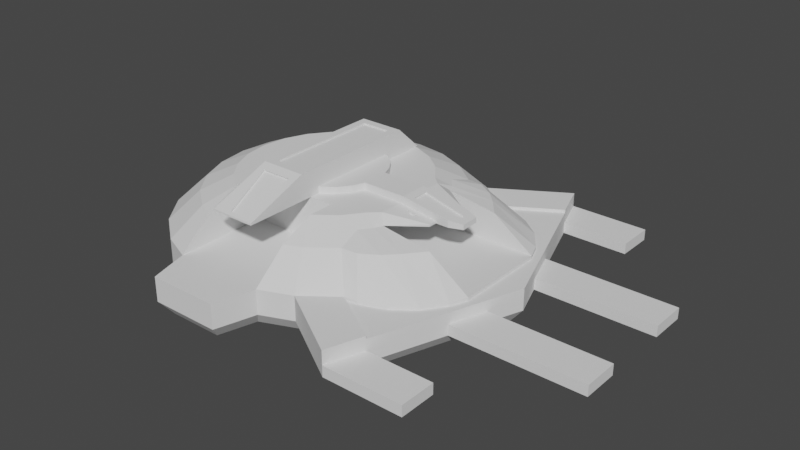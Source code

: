 # Source: hub.blend  (saved by Blender 2.82.7; exported with 4.5.12 LTS)
import bpy
from mathutils import Matrix  # noqa: F401  (used for matrix-valued properties, if any)

bpy.ops.wm.read_factory_settings(use_empty=True)
scene = bpy.context.scene
scene.name = 'Scene'

# ---- collections
col_collection = bpy.data.collections.new('Collection'); scene.collection.children.link(col_collection)

# ---- world
world_world = bpy.data.worlds.new('World'); scene.world = world_world
world_world.use_nodes = True; world_world.node_tree.nodes.clear()
_N = world_world.node_tree.nodes; _L = world_world.node_tree.links
n0 = _N.new('ShaderNodeOutputWorld'); n0.name = 'World Output'; n0.location = (300, 300)
n1 = _N.new('ShaderNodeBackground'); n1.name = 'Background'; n1.location = (10, 300)
n1.inputs[0].default_value = (0.05088, 0.05088, 0.05088, 1.0)
_L.new(n1.outputs[0], n0.inputs[0])
n0.is_active_output = True
world_world.color = (0.05088, 0.05088, 0.05088)
world_world.use_sun_shadow = False
world_world.sun_shadow_jitter_overblur = 0.0

# ---- meshes
me_duel_disk_base = bpy.data.meshes.new('Duel Disk Base')
me_duel_disk_base.from_pydata([(-24.18, -130.2, 0.0), (-32.0, -38.25, 0.0), (-32.0, -102.6, 0.0), (32.0, -38.25, 0.0), (24.18, -130.2, 0.0), (32.0, -102.6, 0.0), (-32.0, -56.07, 30.1), (-43.25, -74.91, 19.9), (-32.0, -79.57, 19.9), (43.25, -74.91, 19.9), (32.0, -56.07, 30.1), (32.0, -79.57, 19.9), (-45.68, -45.68, 30.1), (-61.16, -61.16, 19.9), (45.68, -45.68, 30.1), (61.16, -61.16, 19.9), (53.42, -53.42, 25.0), (32.0, -38.25, 30.1), (-32.0, -38.25, 30.1), (15.55, -38.25, 30.1), (-15.55, -38.25, 30.1), (17.75, 30.74, 34.9), (25.1, 25.1, 30.1), (17.75, 30.74, 30.1), (25.1, 25.1, 34.9), (30.74, 17.75, 34.9), (30.74, 17.75, 30.1), (31.66, 15.55, 34.9), (31.66, 15.55, 30.1), (30.74, -17.75, 30.1), (25.1, -25.1, 34.9), (25.1, -25.1, 30.1), (30.74, -17.75, 34.9), (17.75, -30.74, 30.1), (17.75, -30.74, 34.9), (59.43, -45.6, 25.0), (-55.95, -32.3, 30.1), (-74.91, -43.25, 19.9), (45.68, 45.68, 30.1), (43.25, 74.91, 19.9), (32.3, 55.95, 30.1), (53.42, 53.42, 25.0), (61.16, 61.16, 19.9), (-54.0, -93.53, 0.0), (-76.37, -76.37, 0.0), (-74.91, 43.25, 19.9), (-76.37, 76.37, 0.0), (-93.53, 54.0, 0.0), (-61.16, 61.16, 19.9), (-104.3, -27.95, 0.0), (-86.5, 2.256e-14, 19.9), (-108.0, 2.256e-14, 0.0), (-83.55, -22.39, 19.9), (-93.53, -54.0, 0.0), (-83.55, 22.39, 19.9), (-104.3, 27.95, 0.0), (-43.25, 74.91, 19.9), (-27.95, 104.3, 0.0), (-54.0, 93.53, 0.0), (-22.39, 83.55, 19.9), (1.128e-14, 108.0, 0.0), (1.128e-14, 86.5, 19.9), (54.0, -93.53, 0.0), (27.95, 104.3, 0.0), (22.39, 83.55, 19.9), (54.0, 93.53, 0.0), (76.37, 76.37, 0.0), (-62.4, -16.72, 30.1), (-55.95, 32.3, 30.1), (-45.68, 45.68, 30.1), (-32.3, 55.95, 30.1), (-64.6, 2.256e-14, 30.1), (-62.4, 16.72, 30.1), (16.72, 62.4, 30.1), (-16.72, 62.4, 30.1), (-15.55, 62.55, 30.1), (5.64e-15, 64.6, 30.1), (15.55, 62.55, 30.1), (39.07, 32.0, 0.0), (39.07, -32.0, 25.0), (39.07, -32.0, 0.0), (39.07, 32.0, 25.0), (131.1, 32.0, -2.1), (131.1, -32.0, 0.0), (131.1, -32.0, -2.1), (131.1, 32.0, 0.0), (-15.55, -88.62, 30.1), (15.55, -88.62, 30.1), (-10.11, -40.23, 47.6), (10.11, -40.23, 46.4), (-10.11, -40.23, 46.4), (10.11, -40.23, 47.6), (10.11, 40.23, 47.6), (-10.11, 40.23, 46.4), (10.11, 40.23, 46.4), (-10.11, 40.23, 47.6), (85.22, -75.13, 0.0), (72.32, -60.37, 19.9), (101.9, -68.85, 0.0), (83.67, -53.31, 19.9), (116.1, -58.0, 0.0), (91.94, -45.0, 19.9), (126.5, -43.5, 0.0), (102.6, -32.0, 19.9), (65.43, -37.78, 25.0), (67.82, -32.0, 25.0), (76.37, -76.37, 0.0), (91.94, 45.0, 19.9), (83.67, 53.31, 19.9), (65.43, 37.78, 25.0), (126.5, 43.5, 0.0), (102.6, 32.0, 19.9), (72.32, 60.37, 19.9), (85.22, 75.13, 0.0), (116.1, 58.0, 0.0), (101.9, 68.85, 0.0), (67.82, 32.0, 25.0), (59.43, 45.6, 25.0), (85.22, -75.13, -2.1), (76.37, -76.37, -2.1), (126.5, -43.5, -2.1), (116.1, -58.0, -2.1), (101.9, -68.85, -2.1), (85.22, 75.13, -2.1), (76.37, 76.37, -2.1), (101.9, 68.85, -2.1), (116.1, 58.0, -2.1), (126.5, 43.5, -2.1), (98.49, 9.65, 25.0), (89.7, -9.65, 25.0), (89.7, 9.65, 25.0), (98.49, -9.65, 25.0), (107.5, 6.245, 25.0), (107.5, -6.245, 25.0), (89.7, 15.55, 25.0), (89.7, -15.55, 25.0), (89.7, 9.65, 26.5), (98.49, 9.65, 29.76), (62.55, 9.65, 30.1), (64.6, 9.65, 34.9), (34.1, 9.65, 30.1), (34.1, 9.65, 34.9), (55.95, 32.3, 30.1), (34.1, -9.65, 30.1), (62.55, -9.65, 30.1), (55.95, -32.3, 30.1), (62.41, -26.51, 30.1), (62.55, -15.55, 30.1), (15.55, -31.66, 30.1), (31.66, -15.55, 30.1), (-15.55, -45.68, 47.6), (-15.55, 45.68, 47.6), (15.55, -45.68, 47.6), (15.55, 45.68, 47.6), (-15.55, -88.62, 31.31), (-3.888, -86.03, 32.29), (15.55, -88.62, 31.31), (-10.56, -51.44, 45.42), (3.888, -86.03, 32.29), (10.56, -51.44, 45.42), (-3.888, -85.61, 31.17), (10.56, -51.02, 44.29), (-10.56, -51.02, 44.29), (3.888, -85.61, 31.17), (-35.5, 0.0, 30.1), (-34.29, -9.188, 30.1), (-30.74, -17.75, 30.1), (-25.1, -25.1, 30.1), (-17.75, -30.74, 30.1), (-15.55, -31.66, 30.1), (-34.29, 9.188, 30.1), (-30.74, 17.75, 30.1), (-25.1, 25.1, 30.1), (-17.75, 30.74, 30.1), (-15.55, 31.66, 30.1), (15.55, -31.66, 34.9), (15.55, 31.66, 34.9), (15.55, 31.66, 30.1), (15.55, 64.6, 30.1), (-15.55, 64.6, 30.1), (-34.29, -9.188, 34.9), (-34.29, 9.188, 34.9), (-35.5, -1.183e-31, 34.9), (-30.74, -17.75, 34.9), (-30.74, 17.75, 34.9), (-25.1, -25.1, 34.9), (-25.1, 25.1, 34.9), (-17.75, -30.74, 34.9), (-17.75, 30.74, 34.9), (-15.55, -31.66, 34.9), (-15.55, 31.66, 34.9), (104.0, -124.1, 1.708e-15), (112.9, -98.69, 1.674e-15), (112.9, 98.69, -9.421e-16), (112.9, 98.69, -2.1), (104.0, 124.1, -8.54e-16), (107.5, -6.245, 28.38), (107.5, 6.245, 28.38), (98.49, -9.65, 29.76), (69.97, -5.575, 34.09), (64.6, -9.65, 34.9), (102.2, -1.688, 29.2), (102.2, 1.688, 29.2), (69.97, 5.575, 34.09), (102.0, -1.688, 28.01), (69.79, 5.575, 32.9), (69.79, -5.575, 32.9), (102.0, 1.688, 28.01), (62.41, 26.51, 30.1), (62.55, 15.55, 30.1), (31.66, -15.55, 34.9), (34.1, -9.65, 34.9), (89.7, 15.55, 26.5), (75.46, 16.54, 28.39), (74.18, 15.55, 28.56), (76.75, 15.55, 28.22), (89.7, -15.55, 26.5), (74.18, -15.55, 28.56), (71.45, -13.44, 28.92), (79.48, -13.44, 27.86), (76.75, -15.55, 28.22), (89.7, -9.65, 26.5), (79.32, -13.44, 26.67), (71.29, -13.44, 27.73), (75.3, -16.54, 27.2), (79.32, 13.44, 26.67), (75.3, 16.54, 27.2), (71.29, 13.44, 27.73), (71.45, 13.44, 28.92), (75.46, -16.54, 28.39), (79.48, 13.44, 27.86), (-104.3, 27.95, -17.0), (-93.53, 54.0, -17.0), (-108.0, 2.252e-14, -17.0), (-42.42, 49.69, -19.0), (-61.02, 49.69, -26.7), (-42.42, 49.69, -26.7), (-61.02, 49.69, -19.0), (112.9, 98.86, -17.0), (130.3, 49.43, -9.55), (130.3, 49.43, -17.0), (112.9, 98.86, -9.55), (104.0, 124.1, -9.55), (147.7, -1.128e-14, -2.1), (139.1, 24.23, -9.55), (147.7, -5.678e-15, -17.0), (139.1, 24.23, -17.0), (-61.02, -49.69, -19.0), (-42.42, -49.69, -19.0), (-42.42, 43.61, -19.0), (-42.42, -43.61, -19.0), (42.42, 43.61, -19.0), (42.42, -43.61, -19.0), (42.42, 49.69, -19.0), (61.02, -49.69, -19.0), (42.42, -49.69, -19.0), (61.02, 49.69, -19.0), (-42.42, -49.69, -26.7), (-61.02, -49.69, -26.7), (-42.42, 43.61, -23.46), (-42.42, -43.61, -23.46), (-76.37, 76.37, -17.0), (42.42, -49.69, -26.7), (42.42, -43.61, -23.46), (42.42, 49.69, -26.7), (42.42, 43.61, -23.46), (61.02, 49.69, -26.7), (61.02, -49.69, -26.7), (221.3, 49.43, -17.0), (221.3, 24.23, -9.55), (221.3, 24.23, -17.0), (221.3, 49.43, -9.55), (158.7, 124.1, -9.55), (158.7, 98.86, -9.55), (158.7, 124.1, -17.0), (158.7, 98.86, -17.0), (-97.01, -25.99, -26.7), (-104.3, -27.95, -17.0), (-100.4, 1.234e-15, -26.7), (-86.98, 50.22, -26.7), (-97.01, 25.99, -26.7), (-86.98, -50.22, -26.7), (-93.53, -54.0, -17.0), (112.9, -98.86, -17.0), (158.7, -124.1, -17.0), (104.0, -124.1, -17.0), (158.7, -98.86, -17.0), (104.0, 124.1, -17.0), (-71.02, -71.02, -26.7), (-71.02, 71.02, -26.7), (-50.22, 86.98, -26.7), (-25.99, 97.01, -26.7), (25.99, 97.01, -26.7), (54.65, 85.14, -26.7), (99.99, 112.8, -26.7), (-50.22, -86.98, -26.7), (-25.77, -97.1, -26.7), (1.287e-14, 100.4, -26.7), (-18.51, -122.7, -26.7), (18.51, -122.7, -26.7), (25.77, -97.1, -26.7), (54.65, -85.14, -26.7), (99.99, -112.8, -26.7), (139.7, -4.512e-14, -26.7), (-76.37, -76.37, -17.0), (158.7, -124.1, -9.55), (158.7, -98.86, -9.55), (-54.0, -93.53, -17.0), (112.9, -98.86, -9.55), (104.0, -124.1, -9.55), (-32.0, -102.6, -17.0), (-24.18, -130.2, -17.0), (24.18, -130.2, -17.0), (139.1, -24.23, -9.55), (221.3, -24.23, -17.0), (139.1, -24.23, -17.0), (221.3, -24.23, -9.55), (32.0, -102.6, -17.0), (54.0, -93.53, -17.0), (130.3, -49.43, -17.0), (221.3, -49.43, -17.0), (221.3, -49.43, -9.55), (130.3, -49.43, -9.55), (112.9, -98.69, -2.1), (-54.0, 93.53, -17.0), (-27.95, 104.3, -17.0), (1.128e-14, 108.0, -17.0), (27.95, 104.3, -17.0), (54.0, 93.53, -17.0)], [], [(0, 1, 2), (1, 0, 3), (3, 0, 4), (3, 4, 5), (6, 7, 8), (9, 10, 11), (7, 12, 13), (6, 12, 7), (14, 10, 9), (15, 14, 9), (14, 15, 16), (17, 1, 3), (1, 17, 18), (18, 17, 19), (18, 19, 20), (21, 22, 23), (22, 21, 24), (22, 25, 26), (25, 22, 24), (26, 27, 28), (27, 26, 25), (29, 30, 31), (30, 29, 32), (30, 33, 31), (33, 30, 34), (15, 35, 16), (13, 36, 37), (36, 13, 12), (38, 39, 40), (39, 38, 41), (39, 41, 42), (2, 7, 43), (7, 2, 8), (43, 13, 44), (13, 43, 7), (45, 46, 47), (46, 45, 48), (49, 50, 51), (50, 49, 52), (44, 37, 53), (37, 44, 13), (53, 52, 49), (52, 53, 37), (54, 47, 55), (47, 54, 45), (50, 55, 51), (55, 50, 54), (56, 57, 58), (57, 56, 59), (48, 58, 46), (58, 48, 56), (59, 60, 57), (60, 59, 61), (62, 11, 5), (11, 62, 9), (39, 63, 64), (63, 39, 65), (42, 65, 39), (65, 42, 66), (64, 60, 61), (60, 64, 63), (37, 67, 52), (67, 37, 36), (68, 48, 45), (48, 68, 69), (69, 56, 48), (56, 69, 70), (71, 54, 50), (54, 71, 72), (52, 71, 50), (71, 52, 67), (72, 45, 54), (45, 72, 68), (1, 8, 2), (8, 1, 6), (6, 1, 18), (40, 64, 73), (64, 40, 39), (70, 59, 56), (59, 70, 74), (74, 61, 59), (61, 74, 75), (61, 75, 76), (77, 61, 76), (61, 77, 64), (64, 77, 73), (11, 3, 5), (3, 11, 10), (3, 10, 17), (78, 79, 80), (79, 78, 81), (82, 83, 84), (83, 82, 85), (19, 86, 20), (86, 19, 87), (88, 89, 90), (89, 88, 91), (92, 93, 94), (93, 92, 95), (93, 88, 90), (88, 93, 95), (92, 89, 91), (89, 92, 94), (15, 96, 97), (97, 96, 98), (98, 99, 97), (100, 99, 98), (100, 101, 99), (102, 103, 101), (102, 101, 100), (99, 104, 35), (99, 35, 97), (101, 104, 99), (101, 105, 104), (15, 106, 96), (62, 15, 9), (15, 62, 106), (107, 108, 109), (110, 107, 111), (85, 110, 111), (112, 113, 42), (110, 114, 107), (114, 115, 108), (107, 109, 116), (108, 117, 109), (42, 113, 66), (114, 108, 107), (111, 107, 116), (115, 112, 108), (108, 112, 117), (112, 42, 117), (112, 115, 113), (42, 41, 117), (118, 106, 119), (106, 118, 96), (84, 102, 120), (102, 84, 83), (120, 100, 121), (100, 120, 102), (100, 122, 121), (122, 100, 98), (98, 118, 122), (118, 98, 96), (66, 123, 124), (123, 66, 113), (113, 125, 123), (125, 113, 115), (115, 126, 125), (126, 115, 114), (126, 110, 127), (110, 126, 114), (127, 85, 82), (85, 127, 110), (79, 83, 80), (83, 79, 103), (103, 79, 105), (80, 85, 78), (85, 80, 83), (111, 78, 85), (78, 111, 81), (81, 111, 116), (128, 129, 130), (129, 128, 131), (131, 128, 132), (131, 132, 133), (116, 79, 81), (79, 116, 105), (105, 116, 134), (105, 134, 135), (135, 134, 130), (135, 130, 129), (136, 128, 130), (128, 136, 137), (137, 136, 138), (137, 138, 139), (139, 138, 140), (139, 140, 141), (142, 41, 38), (41, 142, 117), (117, 142, 109), (14, 17, 10), (17, 14, 143), (143, 14, 144), (144, 14, 145), (144, 145, 146), (144, 146, 147), (19, 33, 148), (33, 19, 17), (33, 17, 31), (31, 17, 29), (29, 17, 149), (149, 17, 143), (89, 93, 90), (93, 89, 94), (150, 88, 151), (88, 150, 152), (88, 152, 91), (151, 95, 153), (95, 151, 88), (153, 95, 92), (153, 92, 91), (153, 91, 152), (154, 155, 150), (155, 154, 156), (150, 155, 157), (155, 156, 158), (158, 156, 159), (157, 152, 150), (152, 157, 159), (152, 159, 156), (83, 103, 102), (160, 161, 162), (161, 160, 163), (160, 157, 155), (157, 160, 162), (159, 162, 161), (162, 159, 157), (159, 163, 158), (163, 159, 161), (155, 163, 160), (163, 155, 158), (67, 72, 71), (72, 67, 36), (72, 36, 68), (68, 36, 12), (68, 12, 69), (69, 12, 6), (69, 6, 164), (164, 6, 165), (165, 6, 18), (165, 18, 166), (166, 18, 20), (166, 20, 167), (167, 20, 168), (168, 20, 169), (164, 70, 69), (70, 164, 170), (70, 170, 171), (70, 171, 74), (74, 171, 172), (74, 172, 173), (74, 173, 174), (74, 174, 75), (156, 86, 87), (86, 156, 154), (148, 175, 19), (19, 156, 87), (156, 19, 152), (152, 19, 175), (152, 175, 153), (153, 175, 176), (153, 176, 177), (153, 177, 77), (153, 77, 178), (77, 76, 178), (76, 75, 179), (153, 179, 151), (179, 153, 76), (76, 153, 178), (176, 23, 177), (23, 176, 21), (34, 148, 33), (148, 34, 175), (180, 181, 182), (181, 180, 183), (181, 183, 184), (184, 183, 185), (184, 185, 186), (186, 185, 187), (186, 187, 188), (188, 187, 189), (188, 189, 190), (191, 106, 62), (106, 191, 192), (193, 124, 194), (124, 193, 66), (66, 195, 65), (195, 66, 193), (132, 196, 133), (196, 132, 197), (198, 199, 200), (199, 198, 201), (201, 198, 196), (201, 196, 202), (139, 203, 137), (203, 139, 200), (203, 200, 199), (137, 203, 202), (137, 202, 197), (197, 202, 196), (133, 198, 131), (198, 133, 196), (137, 132, 128), (132, 137, 197), (204, 205, 206), (205, 204, 207), (206, 201, 204), (201, 206, 199), (202, 204, 201), (204, 202, 207), (202, 205, 207), (205, 202, 203), (205, 199, 206), (199, 205, 203), (103, 105, 101), (16, 145, 14), (145, 16, 35), (145, 35, 104), (97, 35, 15), (104, 146, 145), (105, 146, 104), (109, 142, 208), (116, 109, 208), (23, 77, 177), (77, 23, 73), (73, 23, 40), (40, 23, 22), (40, 22, 26), (40, 26, 28), (40, 28, 140), (40, 140, 38), (38, 140, 138), (38, 138, 142), (142, 138, 208), (208, 138, 209), (188, 174, 173), (174, 188, 190), (189, 168, 169), (168, 189, 187), (187, 167, 168), (167, 187, 185), (183, 167, 185), (167, 183, 166), (150, 86, 154), (86, 150, 20), (20, 150, 189), (189, 150, 151), (189, 151, 190), (190, 151, 174), (174, 151, 75), (75, 151, 179), (169, 20, 189), (180, 166, 183), (166, 180, 165), (182, 165, 180), (165, 182, 164), (181, 164, 182), (164, 181, 170), (184, 170, 181), (170, 184, 171), (186, 171, 184), (171, 186, 172), (186, 173, 172), (173, 186, 188), (34, 176, 175), (176, 34, 21), (21, 34, 30), (21, 30, 24), (24, 30, 32), (24, 32, 25), (25, 32, 210), (25, 210, 27), (27, 210, 141), (141, 210, 211), (141, 211, 139), (139, 211, 200), (149, 32, 29), (32, 149, 210), (210, 149, 143), (210, 143, 211), (28, 141, 140), (141, 28, 27), (134, 136, 130), (136, 134, 212), (208, 213, 212), (213, 208, 209), (213, 209, 214), (212, 213, 215), (212, 134, 116), (212, 116, 208), (216, 146, 105), (217, 218, 147), (216, 219, 220), (144, 218, 221), (218, 144, 147), (221, 218, 219), (221, 219, 216), (216, 105, 135), (135, 221, 216), (221, 135, 129), (198, 129, 131), (129, 198, 221), (221, 198, 144), (144, 198, 200), (144, 200, 143), (143, 200, 211), (222, 223, 224), (219, 223, 222), (223, 219, 218), (225, 226, 227), (213, 227, 226), (227, 213, 228), (228, 213, 214), (224, 219, 222), (219, 224, 229), (219, 229, 220), (146, 229, 147), (229, 146, 216), (147, 229, 217), (229, 216, 220), (230, 226, 225), (226, 230, 213), (213, 230, 215), (138, 228, 209), (228, 138, 136), (228, 136, 230), (230, 212, 215), (212, 230, 136), (214, 209, 228), (227, 230, 225), (230, 227, 228), (223, 229, 224), (229, 223, 218), (229, 218, 217), (47, 231, 55), (231, 47, 232), (51, 231, 233), (231, 51, 55), (234, 235, 236), (235, 234, 237), (238, 239, 240), (239, 238, 194), (194, 195, 193), (195, 194, 241), (241, 194, 238), (195, 241, 242), (243, 244, 194), (244, 243, 245), (244, 245, 246), (194, 244, 239), (234, 247, 237), (247, 234, 248), (248, 234, 249), (248, 249, 250), (251, 250, 249), (250, 251, 252), (252, 251, 253), (252, 254, 255), (254, 252, 253), (254, 253, 256), (247, 257, 258), (257, 247, 248), (234, 259, 249), (250, 257, 248), (257, 250, 260), (257, 260, 236), (236, 260, 259), (236, 259, 234), (235, 247, 258), (247, 235, 237), (46, 232, 47), (232, 46, 261), (262, 263, 255), (263, 262, 264), (263, 264, 265), (265, 264, 251), (251, 264, 253), (252, 255, 263), (256, 264, 266), (264, 256, 253), (255, 267, 262), (267, 255, 254), (256, 267, 254), (267, 256, 266), (268, 269, 270), (269, 268, 271), (241, 272, 242), (272, 241, 273), (274, 273, 275), (273, 274, 272), (244, 271, 239), (271, 244, 269), (269, 246, 270), (246, 269, 244), (233, 276, 277), (276, 233, 278), (231, 279, 280), (279, 231, 232), (233, 280, 278), (280, 233, 231), (268, 246, 240), (246, 268, 270), (277, 281, 282), (281, 277, 276), (283, 284, 285), (284, 283, 286), (239, 268, 240), (268, 239, 271), (274, 238, 287), (238, 274, 275), (242, 274, 287), (274, 242, 272), (273, 238, 275), (238, 273, 241), (280, 276, 278), (276, 280, 279), (276, 279, 281), (281, 279, 288), (288, 279, 289), (288, 289, 235), (235, 289, 290), (235, 290, 236), (236, 290, 291), (236, 291, 257), (292, 264, 262), (264, 292, 293), (264, 293, 266), (266, 293, 294), (288, 258, 295), (258, 288, 235), (295, 258, 257), (295, 257, 296), (296, 257, 291), (296, 291, 297), (296, 297, 298), (298, 297, 299), (299, 297, 292), (299, 292, 300), (300, 292, 262), (300, 262, 301), (301, 262, 267), (301, 267, 302), (302, 267, 266), (302, 266, 294), (302, 294, 303), (282, 288, 304), (288, 282, 281), (286, 305, 284), (305, 286, 306), (307, 288, 295), (288, 307, 304), (305, 308, 309), (308, 305, 306), (310, 295, 296), (295, 310, 307), (310, 298, 311), (298, 310, 296), (312, 298, 299), (298, 312, 311), (313, 314, 315), (314, 313, 316), (299, 317, 312), (317, 299, 300), (318, 300, 301), (300, 318, 317), (308, 286, 283), (286, 308, 306), (285, 301, 302), (301, 285, 318), (302, 283, 285), (283, 302, 303), (283, 303, 319), (319, 303, 315), (315, 303, 245), (315, 320, 319), (320, 315, 314), (321, 313, 322), (313, 321, 316), (305, 285, 284), (285, 305, 309), (245, 313, 315), (313, 245, 243), (319, 308, 283), (308, 319, 323), (323, 319, 322), (323, 322, 243), (243, 322, 313), (309, 192, 191), (192, 309, 308), (192, 308, 323), (323, 118, 119), (118, 323, 122), (122, 323, 121), (121, 323, 120), (120, 323, 243), (120, 243, 84), (84, 243, 82), (123, 194, 124), (194, 123, 125), (194, 125, 126), (194, 126, 127), (194, 127, 243), (243, 127, 82), (106, 323, 119), (323, 106, 192), (46, 324, 261), (324, 46, 58), (58, 325, 324), (325, 58, 57), (314, 321, 320), (321, 314, 316), (57, 326, 325), (326, 57, 60), (250, 263, 260), (263, 250, 252), (60, 327, 326), (327, 60, 63), (321, 319, 320), (319, 321, 322), (63, 328, 327), (328, 63, 65), (317, 4, 312), (4, 317, 5), (263, 259, 260), (259, 263, 265), (62, 317, 318), (317, 62, 5), (309, 318, 285), (318, 309, 62), (62, 309, 191), (251, 259, 265), (259, 251, 249), (65, 287, 328), (287, 65, 242), (242, 65, 195), (4, 311, 312), (311, 4, 0), (2, 311, 0), (311, 2, 310), (2, 307, 310), (307, 2, 43), (43, 304, 307), (304, 43, 44), (53, 304, 44), (304, 53, 282), (49, 282, 53), (282, 49, 277), (51, 277, 49), (277, 51, 233), (232, 289, 279), (289, 232, 261), (261, 290, 289), (290, 261, 324), (324, 291, 290), (291, 324, 325), (325, 297, 291), (297, 325, 326), (326, 292, 297), (292, 326, 327), (327, 293, 292), (293, 327, 328), (328, 294, 293), (294, 328, 287), (294, 245, 303), (245, 294, 246), (246, 294, 240), (240, 294, 238), (238, 294, 287)])
me_duel_disk_base.use_remesh_fix_poles = True
me_duel_disk_base.use_remesh_preserve_attributes = False
me_duel_disk_base.use_mirror_vertex_groups = False
me_duel_disk_base.update()

# ---- objects
ob_duel_disk_base = bpy.data.objects.new('Duel Disk Base', me_duel_disk_base)

# ---- transforms, parenting, visibility, modifiers, constraints
ob_duel_disk_base.location = (0.0, 0.0, 0.0)
ob_duel_disk_base.lineart.crease_threshold = 0.0

# ---- collection membership
col_collection.objects.link(ob_duel_disk_base)

# ---- scene / render settings (as saved in the file)
scene.frame_start = 1; scene.frame_end = 250; scene.frame_set(1)
scene.render.engine = 'BLENDER_EEVEE_NEXT'
scene.cycles.use_denoising = False
scene.cycles.samples = 128
scene.cycles.sampling_pattern = 'TABULATED_SOBOL'
scene.cycles.use_adaptive_sampling = False
scene.cycles.use_light_tree = False
scene.view_settings.view_transform = 'Filmic'
bpy.context.view_layer.update()

# ---- added for rendering (the .blend has no active camera and no usable light): camera, sun
cam_auto = bpy.data.cameras.new('AutoCamera')
cam_auto.lens = 50.0
cam_auto.sensor_width = 36.0
cam_auto.clip_end = 6862.35
ob_auto_camera = bpy.data.objects.new('AutoCamera', cam_auto)
scene.collection.objects.link(ob_auto_camera)
ob_auto_camera.location = (447.651, -472.319, 323.266)
ob_auto_camera.rotation_euler = (1.09748, -7.21219e-08, 0.694738)
scene.camera = ob_auto_camera
light_auto_sun = bpy.data.lights.new('AutoSun', 'SUN')
light_auto_sun.energy = 3.0
light_auto_sun.angle = 0.0523599
ob_auto_sun = bpy.data.objects.new('AutoSun', light_auto_sun)
scene.collection.objects.link(ob_auto_sun)
ob_auto_sun.rotation_euler = (0.872665, 0.174533, 0.523599)
bpy.context.view_layer.update()
